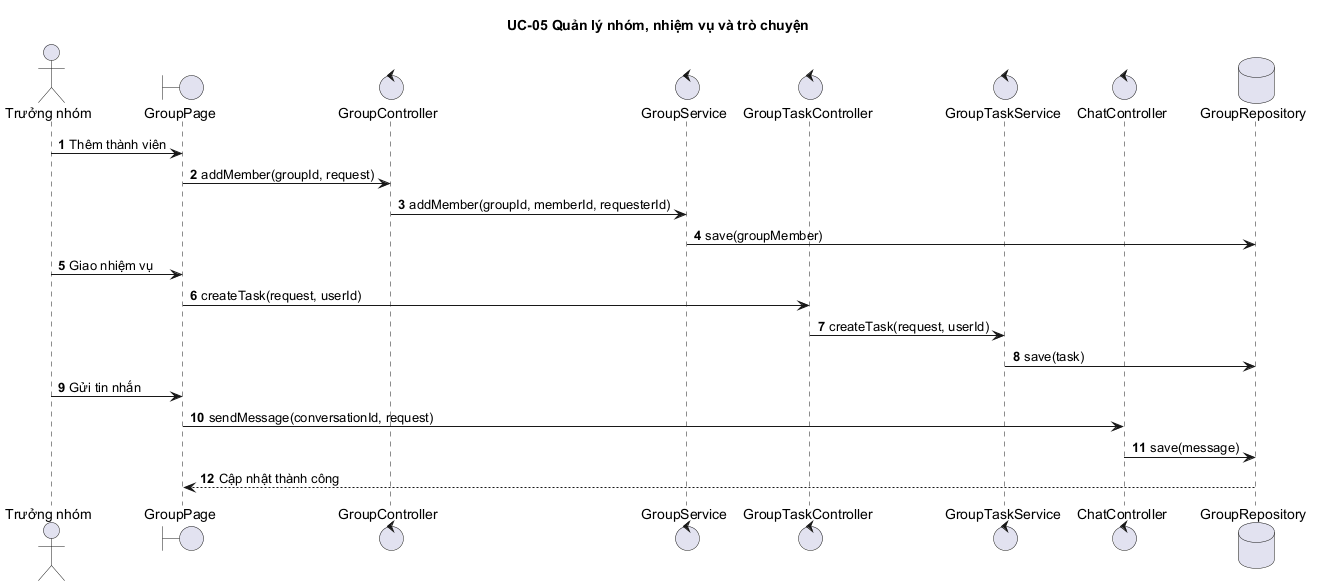

The diagram above was rendered by PlantUML. Its source (embedded in the PNG):
@startuml
autonumber
title UC-05 Quản lý nhóm, nhiệm vụ và trò chuyện
actor "Trưởng nhóm" as Leader
boundary "GroupPage" as UI
control "GroupController" as GC
control "GroupService" as GS
control "GroupTaskController" as TC
control "GroupTaskService" as TS
control "ChatController" as CC
database "GroupRepository" as R
Leader -> UI : Thêm thành viên
UI -> GC : addMember(groupId, request)
GC -> GS : addMember(groupId, memberId, requesterId)
GS -> R : save(groupMember)
Leader -> UI : Giao nhiệm vụ
UI -> TC : createTask(request, userId)
TC -> TS : createTask(request, userId)
TS -> R : save(task)
Leader -> UI : Gửi tin nhắn
UI -> CC : sendMessage(conversationId, request)
CC -> R : save(message)
R --> UI : Cập nhật thành công
@enduml